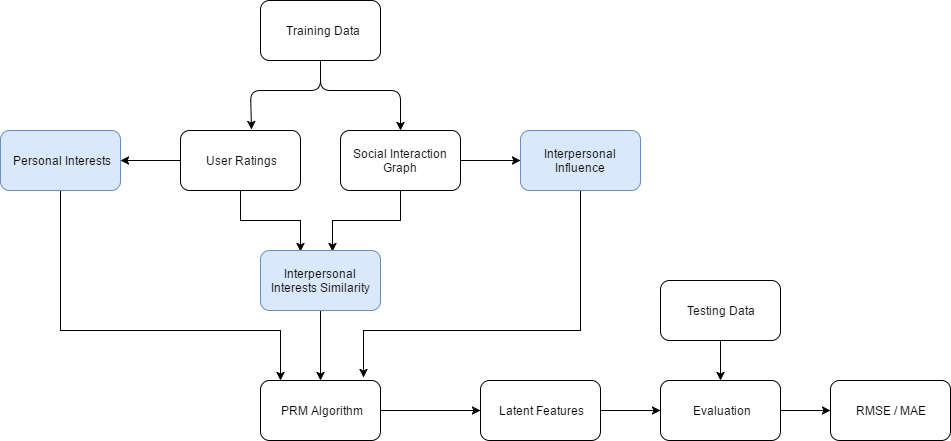

The diagram above was exported from draw.io. Its source (the exported page's mxGraphModel, read from the mxfile embedded in the PNG):
<mxGraphModel dx="1042" dy="530" grid="1" gridSize="10" guides="1" tooltips="1" connect="1" arrows="1" fold="1" page="1" pageScale="1" pageWidth="850" pageHeight="1100" background="#ffffff" math="0" shadow="0">
  <root>
    <mxCell id="0" />
    <mxCell id="1" parent="0" />
    <mxCell id="4f9f96b5d52bf907-1" value="Training Data" style="rounded=1;whiteSpace=wrap;html=1;" vertex="1" parent="1">
      <mxGeometry x="330" y="70" width="120" height="60" as="geometry" />
    </mxCell>
    <mxCell id="4f9f96b5d52bf907-6" value="" style="endArrow=classic;html=1;exitX=0.5;exitY=1;entryX=0.595;entryY=-0.023;entryPerimeter=0;" edge="1" parent="1" source="4f9f96b5d52bf907-1" target="4f9f96b5d52bf907-8">
      <mxGeometry width="50" height="50" relative="1" as="geometry">
        <mxPoint x="330" y="280" as="sourcePoint" />
        <mxPoint x="340" y="200" as="targetPoint" />
        <Array as="points">
          <mxPoint x="390" y="160" />
          <mxPoint x="320" y="160" />
        </Array>
      </mxGeometry>
    </mxCell>
    <mxCell id="4f9f96b5d52bf907-7" value="" style="endArrow=classic;html=1;exitX=0.5;exitY=1;entryX=0.5;entryY=0;" edge="1" parent="1" source="4f9f96b5d52bf907-1" target="4f9f96b5d52bf907-9">
      <mxGeometry width="50" height="50" relative="1" as="geometry">
        <mxPoint x="330" y="280" as="sourcePoint" />
        <mxPoint x="440" y="200" as="targetPoint" />
        <Array as="points">
          <mxPoint x="390" y="160" />
          <mxPoint x="470" y="160" />
        </Array>
      </mxGeometry>
    </mxCell>
    <mxCell id="4f9f96b5d52bf907-17" style="edgeStyle=orthogonalEdgeStyle;rounded=0;html=1;exitX=0;exitY=0.5;entryX=1;entryY=0.5;jettySize=auto;orthogonalLoop=1;" edge="1" parent="1" source="4f9f96b5d52bf907-8" target="4f9f96b5d52bf907-11">
      <mxGeometry relative="1" as="geometry" />
    </mxCell>
    <mxCell id="4f9f96b5d52bf907-19" style="edgeStyle=orthogonalEdgeStyle;rounded=0;html=1;exitX=0.5;exitY=1;entryX=0.337;entryY=0.01;entryPerimeter=0;jettySize=auto;orthogonalLoop=1;" edge="1" parent="1" source="4f9f96b5d52bf907-8" target="4f9f96b5d52bf907-18">
      <mxGeometry relative="1" as="geometry" />
    </mxCell>
    <mxCell id="4f9f96b5d52bf907-8" value="User Ratings" style="rounded=1;whiteSpace=wrap;html=1;" vertex="1" parent="1">
      <mxGeometry x="250" y="200" width="120" height="60" as="geometry" />
    </mxCell>
    <mxCell id="4f9f96b5d52bf907-16" style="edgeStyle=orthogonalEdgeStyle;rounded=0;html=1;exitX=1;exitY=0.5;entryX=0;entryY=0.5;jettySize=auto;orthogonalLoop=1;" edge="1" parent="1" source="4f9f96b5d52bf907-9" target="4f9f96b5d52bf907-15">
      <mxGeometry relative="1" as="geometry" />
    </mxCell>
    <mxCell id="4f9f96b5d52bf907-20" style="edgeStyle=orthogonalEdgeStyle;rounded=0;html=1;exitX=0.5;exitY=1;entryX=0.603;entryY=0.01;entryPerimeter=0;jettySize=auto;orthogonalLoop=1;" edge="1" parent="1" source="4f9f96b5d52bf907-9" target="4f9f96b5d52bf907-18">
      <mxGeometry relative="1" as="geometry" />
    </mxCell>
    <mxCell id="4f9f96b5d52bf907-9" value="Social Interaction Graph" style="rounded=1;whiteSpace=wrap;html=1;" vertex="1" parent="1">
      <mxGeometry x="410" y="200" width="120" height="60" as="geometry" />
    </mxCell>
    <mxCell id="4f9f96b5d52bf907-25" style="edgeStyle=orthogonalEdgeStyle;rounded=0;html=1;jettySize=auto;orthogonalLoop=1;entryX=0.17;entryY=-0.003;entryPerimeter=0;" edge="1" parent="1" source="4f9f96b5d52bf907-11" target="4f9f96b5d52bf907-22">
      <mxGeometry relative="1" as="geometry">
        <mxPoint x="360" y="430" as="targetPoint" />
        <Array as="points">
          <mxPoint x="130" y="400" />
          <mxPoint x="350" y="400" />
        </Array>
      </mxGeometry>
    </mxCell>
    <mxCell id="4f9f96b5d52bf907-11" value="Personal Interests" style="rounded=1;whiteSpace=wrap;html=1;fillColor=#dae8fc;strokeColor=#6c8ebf;" vertex="1" parent="1">
      <mxGeometry x="70" y="200" width="120" height="60" as="geometry" />
    </mxCell>
    <mxCell id="4f9f96b5d52bf907-27" style="edgeStyle=orthogonalEdgeStyle;rounded=0;html=1;exitX=0.5;exitY=1;jettySize=auto;orthogonalLoop=1;entryX=0.862;entryY=-0.057;entryPerimeter=0;" edge="1" parent="1" source="4f9f96b5d52bf907-15" target="4f9f96b5d52bf907-22">
      <mxGeometry relative="1" as="geometry">
        <mxPoint x="650" y="430" as="targetPoint" />
        <Array as="points">
          <mxPoint x="650" y="400" />
          <mxPoint x="433" y="400" />
        </Array>
      </mxGeometry>
    </mxCell>
    <mxCell id="4f9f96b5d52bf907-15" value="Interpersonal Influence" style="rounded=1;whiteSpace=wrap;html=1;fillColor=#dae8fc;strokeColor=#6c8ebf;" vertex="1" parent="1">
      <mxGeometry x="590" y="200" width="120" height="60" as="geometry" />
    </mxCell>
    <mxCell id="4f9f96b5d52bf907-26" style="edgeStyle=orthogonalEdgeStyle;rounded=0;html=1;exitX=0.5;exitY=1;entryX=0.5;entryY=0;jettySize=auto;orthogonalLoop=1;" edge="1" parent="1" source="4f9f96b5d52bf907-18" target="4f9f96b5d52bf907-22">
      <mxGeometry relative="1" as="geometry" />
    </mxCell>
    <mxCell id="4f9f96b5d52bf907-18" value="Interpersonal Interests Similarity" style="rounded=1;whiteSpace=wrap;html=1;fillColor=#dae8fc;strokeColor=#6c8ebf;" vertex="1" parent="1">
      <mxGeometry x="330" y="320" width="120" height="60" as="geometry" />
    </mxCell>
    <mxCell id="4f9f96b5d52bf907-29" style="edgeStyle=orthogonalEdgeStyle;rounded=0;html=1;entryX=0;entryY=0.5;jettySize=auto;orthogonalLoop=1;" edge="1" parent="1" source="4f9f96b5d52bf907-22">
      <mxGeometry relative="1" as="geometry">
        <mxPoint x="550" y="480" as="targetPoint" />
      </mxGeometry>
    </mxCell>
    <mxCell id="4f9f96b5d52bf907-22" value="PRM Algorithm" style="rounded=1;whiteSpace=wrap;html=1;" vertex="1" parent="1">
      <mxGeometry x="330" y="450" width="120" height="60" as="geometry" />
    </mxCell>
    <mxCell id="4f9f96b5d52bf907-33" style="edgeStyle=orthogonalEdgeStyle;rounded=0;html=1;exitX=1;exitY=0.5;entryX=0;entryY=0.5;jettySize=auto;orthogonalLoop=1;" edge="1" parent="1" source="4f9f96b5d52bf907-30" target="4f9f96b5d52bf907-32">
      <mxGeometry relative="1" as="geometry" />
    </mxCell>
    <mxCell id="4f9f96b5d52bf907-30" value="Latent Features" style="rounded=1;whiteSpace=wrap;html=1;" vertex="1" parent="1">
      <mxGeometry x="550" y="450" width="120" height="60" as="geometry" />
    </mxCell>
    <mxCell id="4f9f96b5d52bf907-34" style="edgeStyle=orthogonalEdgeStyle;rounded=0;html=1;exitX=0.5;exitY=1;entryX=0.5;entryY=0;jettySize=auto;orthogonalLoop=1;" edge="1" parent="1" source="4f9f96b5d52bf907-31" target="4f9f96b5d52bf907-32">
      <mxGeometry relative="1" as="geometry" />
    </mxCell>
    <mxCell id="4f9f96b5d52bf907-31" value="Testing Data" style="rounded=1;whiteSpace=wrap;html=1;" vertex="1" parent="1">
      <mxGeometry x="730" y="350" width="120" height="60" as="geometry" />
    </mxCell>
    <mxCell id="4f9f96b5d52bf907-36" style="edgeStyle=orthogonalEdgeStyle;rounded=0;html=1;exitX=1;exitY=0.5;entryX=0;entryY=0.5;jettySize=auto;orthogonalLoop=1;" edge="1" parent="1" source="4f9f96b5d52bf907-32" target="4f9f96b5d52bf907-35">
      <mxGeometry relative="1" as="geometry" />
    </mxCell>
    <mxCell id="4f9f96b5d52bf907-32" value="Evaluation" style="rounded=1;whiteSpace=wrap;html=1;" vertex="1" parent="1">
      <mxGeometry x="730" y="450" width="120" height="60" as="geometry" />
    </mxCell>
    <mxCell id="4f9f96b5d52bf907-35" value="RMSE / MAE" style="rounded=1;whiteSpace=wrap;html=1;" vertex="1" parent="1">
      <mxGeometry x="900" y="450" width="120" height="60" as="geometry" />
    </mxCell>
  </root>
</mxGraphModel>